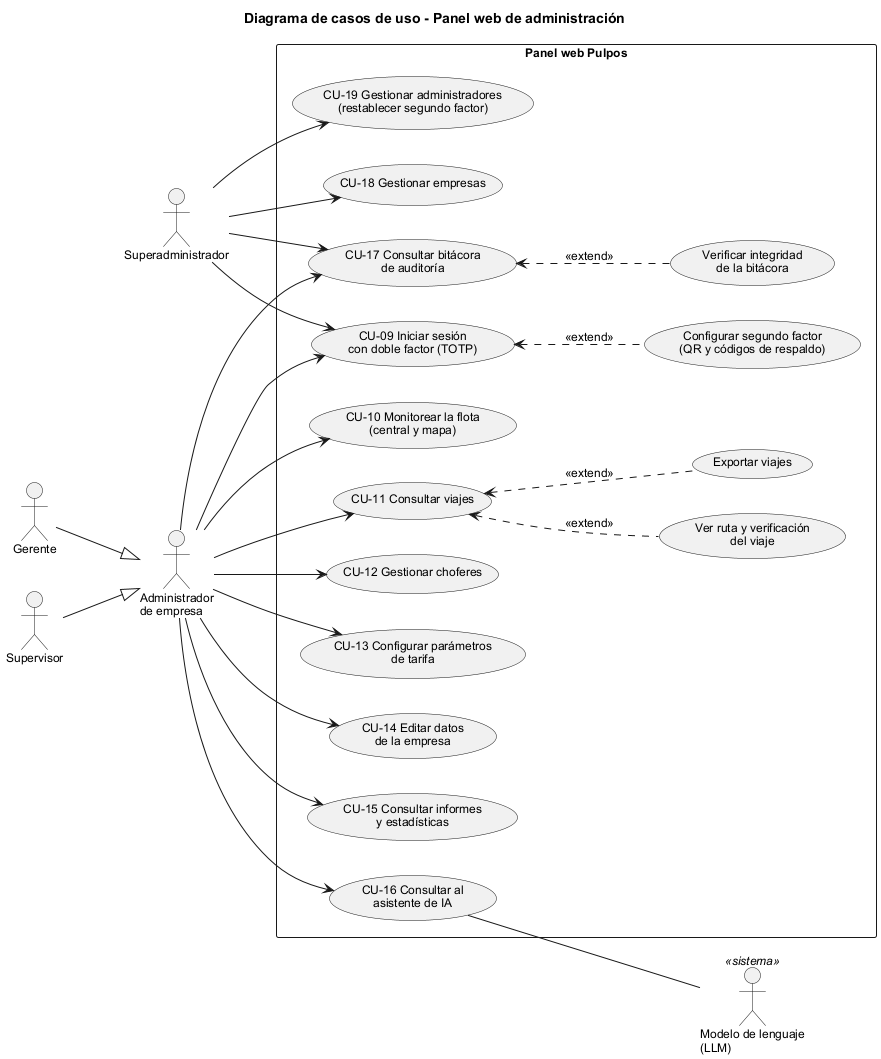

The diagram above was rendered by PlantUML. Its source (embedded in the PNG):
@startuml cu02_panel_web
!include estilo.iuml
left to right direction
title Diagrama de casos de uso - Panel web de administración

actor "Administrador\nde empresa" as Admin
actor "Gerente" as Gerente
actor "Supervisor" as Supervisor
actor "Superadministrador" as Super
actor "Modelo de lenguaje\n(LLM)" as LLM <<sistema>>

Gerente --|> Admin
Supervisor --|> Admin

rectangle "Panel web Pulpos" {
  usecase "CU-09 Iniciar sesión\ncon doble factor (TOTP)" as UC9
  usecase "Configurar segundo factor\n(QR y códigos de respaldo)" as UC9a
  usecase "CU-10 Monitorear la flota\n(central y mapa)" as UC10
  usecase "CU-11 Consultar viajes" as UC11
  usecase "Ver ruta y verificación\ndel viaje" as UC11a
  usecase "Exportar viajes" as UC11b
  usecase "CU-12 Gestionar choferes" as UC12
  usecase "CU-13 Configurar parámetros\nde tarifa" as UC13
  usecase "CU-14 Editar datos\nde la empresa" as UC14
  usecase "CU-15 Consultar informes\ny estadísticas" as UC15
  usecase "CU-16 Consultar al\nasistente de IA" as UC16
  usecase "CU-17 Consultar bitácora\nde auditoría" as UC17
  usecase "Verificar integridad\nde la bitácora" as UC17a
  usecase "CU-18 Gestionar empresas" as UC18
  usecase "CU-19 Gestionar administradores\n(restablecer segundo factor)" as UC19
}

Admin --> UC9
Admin --> UC10
Admin --> UC11
Admin --> UC12
Admin --> UC13
Admin --> UC14
Admin --> UC15
Admin --> UC16
Admin --> UC17

Super --> UC9
Super --> UC17
Super --> UC18
Super --> UC19

UC9 <.. UC9a : <<extend>>
UC11 <.. UC11a : <<extend>>
UC11 <.. UC11b : <<extend>>
UC17 <.. UC17a : <<extend>>

UC16 -- LLM
@enduml